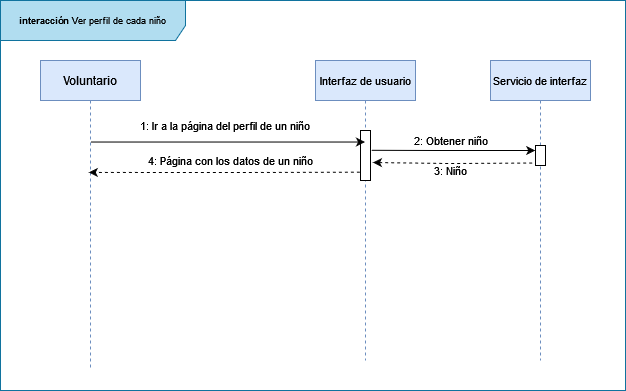

The diagram above was exported from draw.io. Its source (the exported page's mxGraphModel, read from the mxfile embedded in the PNG):
<mxGraphModel dx="813" dy="446" grid="1" gridSize="10" guides="1" tooltips="1" connect="1" arrows="1" fold="1" page="1" pageScale="1" pageWidth="850" pageHeight="1100" math="0" shadow="0">
  <root>
    <mxCell id="0" />
    <mxCell id="1" parent="0" />
    <mxCell id="3nuBFxr9cyL0pnOWT2aG-1" value="Voluntario" style="shape=umlLifeline;perimeter=lifelinePerimeter;container=1;collapsible=0;recursiveResize=0;rounded=0;shadow=0;strokeWidth=1;fillColor=#dae8fc;strokeColor=#6c8ebf;" parent="1" vertex="1">
      <mxGeometry x="50" y="80" width="100" height="310" as="geometry" />
    </mxCell>
    <mxCell id="3nuBFxr9cyL0pnOWT2aG-5" value="Interfaz de usuario" style="shape=umlLifeline;perimeter=lifelinePerimeter;container=1;collapsible=0;recursiveResize=0;rounded=0;shadow=0;strokeWidth=1;fontSize=11;fillColor=#dae8fc;strokeColor=#6c8ebf;" parent="1" vertex="1">
      <mxGeometry x="325" y="80" width="100" height="300" as="geometry" />
    </mxCell>
    <mxCell id="fScgSht1iu77TljdElkJ-5" value="" style="points=[];perimeter=orthogonalPerimeter;rounded=0;shadow=0;strokeWidth=1;" vertex="1" parent="3nuBFxr9cyL0pnOWT2aG-5">
      <mxGeometry x="45" y="70" width="10" height="50" as="geometry" />
    </mxCell>
    <mxCell id="fScgSht1iu77TljdElkJ-1" value="Servicio de interfaz" style="shape=umlLifeline;perimeter=lifelinePerimeter;container=1;collapsible=0;recursiveResize=0;rounded=0;shadow=0;strokeWidth=1;fontSize=11;fillColor=#dae8fc;strokeColor=#6c8ebf;" vertex="1" parent="1">
      <mxGeometry x="500" y="80" width="100" height="300" as="geometry" />
    </mxCell>
    <mxCell id="fScgSht1iu77TljdElkJ-9" value="" style="points=[];perimeter=orthogonalPerimeter;rounded=0;shadow=0;strokeWidth=1;" vertex="1" parent="fScgSht1iu77TljdElkJ-1">
      <mxGeometry x="45" y="85" width="10" height="20" as="geometry" />
    </mxCell>
    <mxCell id="fScgSht1iu77TljdElkJ-3" value="" style="endArrow=classic;html=1;rounded=0;fontSize=11;exitX=0.5;exitY=0.263;exitDx=0;exitDy=0;exitPerimeter=0;" edge="1" parent="1" source="3nuBFxr9cyL0pnOWT2aG-1" target="3nuBFxr9cyL0pnOWT2aG-5">
      <mxGeometry width="50" height="50" relative="1" as="geometry">
        <mxPoint x="170" y="160" as="sourcePoint" />
        <mxPoint x="450" y="370" as="targetPoint" />
      </mxGeometry>
    </mxCell>
    <mxCell id="fScgSht1iu77TljdElkJ-4" value="1: Ir a la página del perfil de un niño" style="text;html=1;strokeColor=none;fillColor=none;align=center;verticalAlign=middle;whiteSpace=wrap;rounded=0;fontSize=11;" vertex="1" parent="1">
      <mxGeometry x="100" y="130" width="270" height="30" as="geometry" />
    </mxCell>
    <mxCell id="fScgSht1iu77TljdElkJ-8" value="" style="endArrow=classic;html=1;rounded=0;fontSize=11;dashed=1;exitX=-0.333;exitY=0.875;exitDx=0;exitDy=0;exitPerimeter=0;entryX=1.245;entryY=0.64;entryDx=0;entryDy=0;entryPerimeter=0;" edge="1" parent="1" source="fScgSht1iu77TljdElkJ-9" target="fScgSht1iu77TljdElkJ-5">
      <mxGeometry width="50" height="50" relative="1" as="geometry">
        <mxPoint x="490" y="360" as="sourcePoint" />
        <mxPoint x="390" y="183" as="targetPoint" />
        <Array as="points">
          <mxPoint x="460" y="183" />
        </Array>
      </mxGeometry>
    </mxCell>
    <mxCell id="fScgSht1iu77TljdElkJ-12" value="2: Obtener niño" style="text;html=1;align=center;verticalAlign=middle;resizable=0;points=[];autosize=1;strokeColor=none;fillColor=none;fontSize=11;" vertex="1" parent="1">
      <mxGeometry x="415" y="150" width="90" height="20" as="geometry" />
    </mxCell>
    <mxCell id="fScgSht1iu77TljdElkJ-13" value="3: Niño" style="text;html=1;align=center;verticalAlign=middle;resizable=0;points=[];autosize=1;strokeColor=none;fillColor=none;fontSize=11;" vertex="1" parent="1">
      <mxGeometry x="435" y="180" width="50" height="20" as="geometry" />
    </mxCell>
    <mxCell id="fScgSht1iu77TljdElkJ-14" value="" style="endArrow=classic;html=1;rounded=0;fontSize=11;entryX=0.483;entryY=0.361;entryDx=0;entryDy=0;entryPerimeter=0;dashed=1;exitX=-0.066;exitY=0.833;exitDx=0;exitDy=0;exitPerimeter=0;" edge="1" parent="1" source="fScgSht1iu77TljdElkJ-5" target="3nuBFxr9cyL0pnOWT2aG-1">
      <mxGeometry width="50" height="50" relative="1" as="geometry">
        <mxPoint x="375" y="188" as="sourcePoint" />
        <mxPoint x="364.5000000000002" y="229.5800000000001" as="targetPoint" />
        <Array as="points">
          <mxPoint x="240" y="192" />
        </Array>
      </mxGeometry>
    </mxCell>
    <mxCell id="fScgSht1iu77TljdElkJ-15" value="4: Página con los datos de un niño" style="text;html=1;align=center;verticalAlign=middle;resizable=0;points=[];autosize=1;strokeColor=none;fillColor=none;fontSize=11;" vertex="1" parent="1">
      <mxGeometry x="150" y="170" width="180" height="20" as="geometry" />
    </mxCell>
    <mxCell id="fScgSht1iu77TljdElkJ-69" value="" style="endArrow=classic;html=1;rounded=0;fontSize=11;exitX=1.104;exitY=0.396;exitDx=0;exitDy=0;exitPerimeter=0;" edge="1" parent="1" source="fScgSht1iu77TljdElkJ-5">
      <mxGeometry width="50" height="50" relative="1" as="geometry">
        <mxPoint x="400" y="170" as="sourcePoint" />
        <mxPoint x="544.7499999999999" y="170" as="targetPoint" />
        <Array as="points">
          <mxPoint x="445.25" y="170" />
          <mxPoint x="485.25" y="170" />
        </Array>
      </mxGeometry>
    </mxCell>
    <mxCell id="fScgSht1iu77TljdElkJ-76" value="&lt;b&gt;interacción &lt;/b&gt;Ver perfil de cada niño" style="shape=umlFrame;whiteSpace=wrap;html=1;fontSize=9;fillColor=#b1ddf0;strokeColor=#10739e;width=185;height=40;" vertex="1" parent="1">
      <mxGeometry x="10" y="20" width="625" height="390" as="geometry" />
    </mxCell>
  </root>
</mxGraphModel>